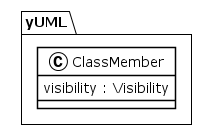

The diagram above was rendered by PlantUML. Its source (embedded in the PNG):
@startuml
!theme plain
package yUML {
class ClassMember {
	 visibility : Visibility
}
}
@enduml